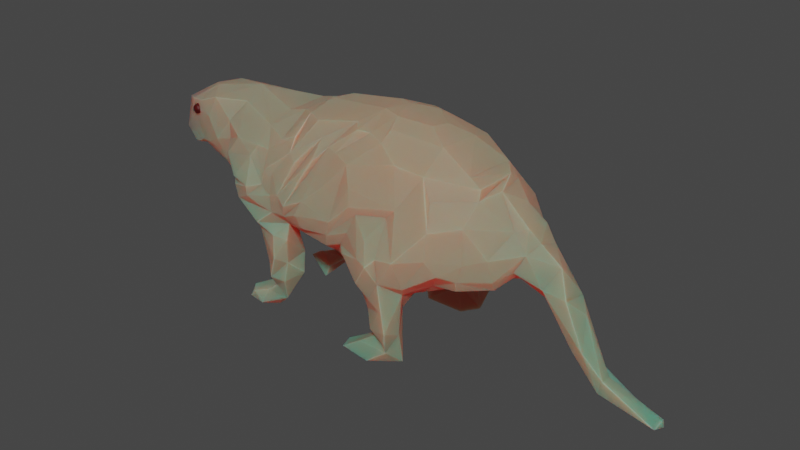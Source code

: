 # Source: MoleratLowPoly.blend  (saved by Blender 4.1.24; exported with 4.5.12 LTS)
import bpy
from mathutils import Matrix  # noqa: F401  (used for matrix-valued properties, if any)

bpy.ops.wm.read_factory_settings(use_empty=True)
scene = bpy.context.scene
scene.name = 'Scene'

# ---- collections
col_collection = bpy.data.collections.new('Collection'); scene.collection.children.link(col_collection)

# ---- materials (node trees are filled in below, after node groups)
mat_material_001 = bpy.data.materials.new('Material.001')
mat_material_001.use_transparent_shadow = False
mat_material_003 = bpy.data.materials.new('Material.003')
mat_material_003.use_transparent_shadow = False
mat_material_002 = bpy.data.materials.new('Material.002')
mat_material_002.use_transparent_shadow = False

# ---- material node trees
mat_material_001.use_nodes = True; mat_material_001.node_tree.nodes.clear()
_N = mat_material_001.node_tree.nodes; _L = mat_material_001.node_tree.links
n0 = _N.new('ShaderNodeValToRGB'); n0.name = 'ColorRamp.001'; n0.location = (198, 248)
n0.color_ramp.interpolation = 'CARDINAL'
while len(n0.color_ramp.elements) > 1: n0.color_ramp.elements.remove(n0.color_ramp.elements[-1])
n0.color_ramp.elements[0].position = 0.0; n0.color_ramp.elements[0].color = (0.2468, 0.05277, 0.05091, 1.0)
_e = n0.color_ramp.elements.new(0.09545); _e.color = (0.4691, 0.2784, 0.1869, 1.0)
_e = n0.color_ramp.elements.new(1.0); _e.color = (0.4179, 0.2802, 0.1808, 1.0)
n1 = _N.new('ShaderNodeTexCoord'); n1.name = 'Texture Coordinate'; n1.location = (-468, 222)
n2 = _N.new('ShaderNodeMapping'); n2.name = 'Mapping'; n2.location = (-206, 257)
n3 = _N.new('ShaderNodeSeparateXYZ'); n3.name = 'Separate XYZ'; n3.location = (-20, 207)
n4 = _N.new('ShaderNodeTexCoord'); n4.name = 'Texture Coordinate.001'; n4.location = (-468, 222)
n5 = _N.new('ShaderNodeSeparateXYZ'); n5.name = 'Separate XYZ.001'; n5.location = (-20, 207)
n6 = _N.new('ShaderNodeMapping'); n6.name = 'Mapping.001'; n6.location = (-206, 257)
n7 = _N.new('ShaderNodeValToRGB'); n7.name = 'ColorRamp'; n7.location = (198, 248)
n7.color_ramp.interpolation = 'CARDINAL'
while len(n7.color_ramp.elements) > 1: n7.color_ramp.elements.remove(n7.color_ramp.elements[-1])
n7.color_ramp.elements[0].position = 0.0; n7.color_ramp.elements[0].color = (0.5553, 0.1113, 0.1071, 1.0)
_e = n7.color_ramp.elements.new(0.09545); _e.color = (0.4691, 0.2784, 0.1869, 1.0)
_e = n7.color_ramp.elements.new(1.0); _e.color = (0.4179, 0.2802, 0.1808, 1.0)
n8 = _N.new('ShaderNodeBsdfPrincipled'); n8.name = 'Principled BSDF'; n8.location = (560, 284)
n8.distribution = 'GGX'
n8.subsurface_method = 'RANDOM_WALK_SKIN'
n8.inputs[2].default_value = 0.7
n8.inputs[3].default_value = 1.45
n8.inputs[8].default_value = 1.0
n8.inputs[9].default_value = (32.1, 0.2, 0.1)
n8.inputs[10].default_value = 0.2091
n8.inputs[11].default_value = 1.983
n8.inputs[12].default_value = 0.1545
n8.inputs[14].default_value = (0.9449, 0.9232, 0.8873, 1.0)
n8.inputs[15].default_value = 0.3409
n8.inputs[16].default_value = 0.1591
n8.inputs[19].default_value = 0.01364
n8.inputs[20].default_value = 0.1118
n8.inputs[27].default_value = (0.0, 0.0, 0.0, 1.0)
n8.inputs[28].default_value = 1.0
n9 = _N.new('ShaderNodeSeparateXYZ'); n9.name = 'Separate XYZ.002'; n9.location = (-23, -158)
n10 = _N.new('ShaderNodeTexCoord'); n10.name = 'Texture Coordinate.002'; n10.location = (-488, -124)
n11 = _N.new('ShaderNodeValToRGB'); n11.name = 'ColorRamp.002'; n11.location = (210, -51)
n11.color_ramp.interpolation = 'CARDINAL'
while len(n11.color_ramp.elements) > 1: n11.color_ramp.elements.remove(n11.color_ramp.elements[-1])
n11.color_ramp.elements[0].position = 0.0; n11.color_ramp.elements[0].color = (0.7017, 0.2998, 0.2649, 1.0)
_e = n11.color_ramp.elements.new(0.1091); _e.color = (0.4691, 0.1673, 0.1215, 1.0)
_e = n11.color_ramp.elements.new(1.0); _e.color = (0.05172, 0.01819, 0.007709, 1.0)
n12 = _N.new('ShaderNodeMapping'); n12.name = 'Mapping.002'; n12.location = (-211, -106)
n12.inputs[3].default_value = (0.0, 0.0, 1.2)
n13 = _N.new('ShaderNodeOutputMaterial'); n13.name = 'Material Output'; n13.location = (942, 273)
n14 = _N.new('ShaderNodeMix'); n14.name = 'Mix'; n14.location = (390, 164)
n14.data_type = 'RGBA'
n14.inputs[0].default_value = 0.2091
_L.new(n8.outputs[0], n13.inputs[0])
_L.new(n1.outputs[0], n2.inputs[0])
_L.new(n2.outputs[0], n3.inputs[0])
_L.new(n3.outputs[0], n7.inputs[0])
_L.new(n4.outputs[0], n6.inputs[0])
_L.new(n6.outputs[0], n5.inputs[0])
_L.new(n10.outputs[0], n12.inputs[0])
_L.new(n12.outputs[0], n9.inputs[0])
_L.new(n9.outputs[2], n11.inputs[0])
_L.new(n7.outputs[0], n14.inputs[6])
_L.new(n11.outputs[0], n14.inputs[7])
_L.new(n14.outputs[2], n8.inputs[0])
n13.is_active_output = True
mat_material_003.use_nodes = True; mat_material_003.node_tree.nodes.clear()
_N = mat_material_003.node_tree.nodes; _L = mat_material_003.node_tree.links
n0 = _N.new('ShaderNodeBsdfPrincipled'); n0.name = 'Principled BSDF'; n0.location = (10, 300)
n0.distribution = 'GGX'
n0.subsurface_method = 'RANDOM_WALK_SKIN'
n0.inputs[0].default_value = (0.06372, 0.0004057, 0.0, 1.0)
n0.inputs[3].default_value = 1.45
n0.inputs[27].default_value = (0.0, 0.0, 0.0, 1.0)
n0.inputs[28].default_value = 1.0
n1 = _N.new('ShaderNodeOutputMaterial'); n1.name = 'Material Output'; n1.location = (300, 300)
_L.new(n0.outputs[0], n1.inputs[0])
n1.is_active_output = True
mat_material_002.use_nodes = True; mat_material_002.node_tree.nodes.clear()
_N = mat_material_002.node_tree.nodes; _L = mat_material_002.node_tree.links
n0 = _N.new('ShaderNodeBsdfPrincipled'); n0.name = 'Principled BSDF'; n0.location = (128, 327)
n0.distribution = 'GGX'
n0.subsurface_method = 'RANDOM_WALK_SKIN'
n0.inputs[2].default_value = 1.0
n0.inputs[3].default_value = 1.45
n0.inputs[27].default_value = (0.0, 0.0, 0.0, 1.0)
n0.inputs[28].default_value = 1.0
n1 = _N.new('ShaderNodeOutputMaterial'); n1.name = 'Material Output'; n1.location = (418, 327)
n2 = _N.new('ShaderNodeSeparateXYZ'); n2.name = 'Separate XYZ'; n2.location = (-467, 223)
n3 = _N.new('ShaderNodeTexCoord'); n3.name = 'Texture Coordinate.001'; n3.location = (-915, 237)
n4 = _N.new('ShaderNodeSeparateXYZ'); n4.name = 'Separate XYZ.001'; n4.location = (-467, 223)
n5 = _N.new('ShaderNodeMapping'); n5.name = 'Mapping.001'; n5.location = (-654, 272)
n6 = _N.new('ShaderNodeValToRGB'); n6.name = 'ColorRamp'; n6.location = (-249, 263)
n6.color_ramp.interpolation = 'CARDINAL'
while len(n6.color_ramp.elements) > 1: n6.color_ramp.elements.remove(n6.color_ramp.elements[-1])
n6.color_ramp.elements[0].position = 0.0; n6.color_ramp.elements[0].color = (0.5553, 0.1113, 0.1071, 1.0)
_e = n6.color_ramp.elements.new(0.09545); _e.color = (0.4691, 0.2784, 0.1869, 1.0)
_e = n6.color_ramp.elements.new(1.0); _e.color = (0.4179, 0.2802, 0.1808, 1.0)
n7 = _N.new('ShaderNodeTexCoord'); n7.name = 'Texture Coordinate'; n7.location = (-915, 237)
n8 = _N.new('ShaderNodeMapping'); n8.name = 'Mapping'; n8.location = (-654, 272)
n9 = _N.new('ShaderNodeValToRGB'); n9.name = 'ColorRamp.001'; n9.location = (-249, 263)
n9.color_ramp.interpolation = 'CARDINAL'
while len(n9.color_ramp.elements) > 1: n9.color_ramp.elements.remove(n9.color_ramp.elements[-1])
n9.color_ramp.elements[0].position = 0.0; n9.color_ramp.elements[0].color = (0.1183, 0.08889, 0.00634, 1.0)
_e = n9.color_ramp.elements.new(0.2182); _e.color = (0.3131, 0.2492, 0.03769, 1.0)
_e = n9.color_ramp.elements.new(1.0); _e.color = (0.5787, 0.4639, 0.4348, 1.0)
_L.new(n0.outputs[0], n1.inputs[0])
_L.new(n7.outputs[0], n8.inputs[0])
_L.new(n8.outputs[0], n2.inputs[0])
_L.new(n2.outputs[0], n6.inputs[0])
_L.new(n3.outputs[0], n5.inputs[0])
_L.new(n5.outputs[0], n4.inputs[0])
_L.new(n9.outputs[0], n0.inputs[0])
n1.is_active_output = True

# ---- world
world_world = bpy.data.worlds.new('World'); scene.world = world_world
world_world.use_nodes = True; world_world.node_tree.nodes.clear()
_N = world_world.node_tree.nodes; _L = world_world.node_tree.links
n0 = _N.new('ShaderNodeOutputWorld'); n0.name = 'World Output'; n0.location = (300, 300)
n1 = _N.new('ShaderNodeBackground'); n1.name = 'Background'; n1.location = (10, 300)
n1.inputs[0].default_value = (0.05088, 0.05088, 0.05088, 1.0)
_L.new(n1.outputs[0], n0.inputs[0])
n0.is_active_output = True
world_world.color = (0.05088, 0.05088, 0.05088)
world_world.use_sun_shadow = False
world_world.sun_shadow_jitter_overblur = 0.0

# ---- meshes
me_roundcube_002 = bpy.data.meshes.new('Roundcube.002')
me_roundcube_002.from_pydata([(-2.328, -0.6293, -1.625), (-2.16, -0.8148, -1.607), (-2.308, -0.7545, -1.77), (-2.051, -0.5456, -1.486), (-2.111, -0.4364, -1.74), (-1.857, -0.5776, -1.825), (-1.858, -0.8054, -1.477), (-2.007, -0.8161, -1.757), (-1.836, -0.602, -1.404), (-1.741, -0.5176, -1.632), (-1.555, -0.5021, -1.385), (-1.672, -0.8045, -1.324), (-1.555, -0.705, -1.557), (-1.254, -0.6236, -1.04), (-2.028, -0.1587, -0.06196), (-2.149, -1.007, 0.04959), (-1.853, -0.8819, -0.3775), (-1.835, -0.3195, -0.2366), (-2.134, -0.5199, -0.1179), (-1.877, -0.5137, -0.6021), (-1.748, -0.4823, -0.7734), (-1.624, -0.9536, -1.106), (-1.751, -0.8493, -0.9291), (-1.349, -0.4989, -0.7692), (-1.695, 0.2226, -0.1824), (-1.688, -1.1, -0.1669), (-1.437, -1.046, -0.7027), (-1.436, -1.035, -0.3273), (-1.568, -0.3974, -0.4833), (-1.325, -0.8859, -0.7984), (-1.409, -0.8868, -1.144), (-1.269, -0.934, -0.3883), (-1.298, -0.8482, -0.1628), (-1.523, -0.3617, -0.2442), (-0.2078, -0.814, -1.645), (-0.1483, -1.023, -1.657), (0.1659, -0.7817, -1.432), (-1.088, -1.015, 0.001667), (-1.124, -0.9249, -0.122), (-0.8382, -0.2455, -0.3871), (-0.9118, -0.8405, -0.2265), (-0.7904, -1.103, 0.02051), (-0.401, -1.027, -0.1384), (-0.3267, -1.107, 0.07325), (-0.3032, -0.06823, -0.5001), (-0.397, -0.3719, -0.448), (-0.4115, -0.7756, -0.3227), (-0.5068, -0.591, -0.3798), (-0.1057, -1.062, 0.002275), (-4.145, -0.07089, 0.6971), (-4.165, -0.06872, 0.8632), (-4.062, 0.1408, 0.9125), (-3.931, -0.3661, 0.5111), (-3.766, -0.3492, 0.9996), (-3.842, 0.0072, 0.4066), (-3.668, -0.4429, 0.3523), (-3.654, -0.4125, 0.9012), (-3.735, -0.199, 0.3417), (-3.683, 0.1026, 0.2258), (-3.534, -0.4091, 1.034), (-3.402, -0.3636, 0.3596), (-3.391, -0.1456, 1.251), (-3.212, -0.5458, 0.8918), (-3.441, -0.4772, 0.4452), (-3.168, -0.1256, 0.256), (-3.221, -0.5567, 0.4861), (-2.773, -0.1353, 0.1127), (-2.95, -0.6379, 0.6371), (-3.128, -0.4576, 1.191), (-3.102, -0.4614, 0.2657), (-2.671, -0.6205, 0.7031), (-2.878, -0.5225, 0.2372), (-2.884, 0.113, 0.1368), (-2.585, -0.1569, 0.1142), (-2.75, -0.3225, 0.1463), (-2.675, 0.2049, 0.1051), (-2.696, -0.5935, 0.9707), (-2.398, -0.8125, 0.3051), (-2.555, -0.03036, 0.06269), (-2.624, 0.01254, 1.386), (-2.443, -0.4993, 0.03671), (-2.517, -0.3815, 1.255), (-2.147, -1.072, 0.4139), (-2.496, -0.8483, 0.5972), (-2.247, -0.6892, 0.05401), (-2.289, -0.808, 0.8887), (-2.24, -0.9755, 0.2353), (-1.821, -1.147, 0.3637), (-1.902, -0.9445, 0.7557), (-1.768, -0.6483, 1.152), (-1.825, -1.129, 0.2235), (-1.613, -1.037, 0.4259), (-1.822, -0.868, 0.9137), (-1.605, -0.8734, 0.902), (-1.646, -1.096, 0.1257), (-1.544, -1.017, 0.6668), (-1.379, -0.8148, 1.101), (-1.435, -1.057, 0.3092), (-1.436, -1.042, 0.04513), (-1.403, -1.017, 0.6531), (-1.252, -1.099, 0.3836), (-1.118, -0.935, 1.008), (-1.125, -0.8056, 1.204), (-1.16, -0.4576, 1.439), (-1.71, 0.3715, 1.31), (-1.669, -0.3417, 1.319), (-1.39, 0.3747, 1.385), (-1.385, -0.3219, 1.391), (-1.301, 0.04432, 1.471), (-1.172, -1.065, 0.07003), (-1.101, -1.136, 0.2724), (-1.004, -0.9777, 0.9042), (-0.8657, -1.158, 0.2203), (-0.7399, -1.139, 0.4595), (-0.6901, -0.983, 1.002), (-0.6522, -0.7771, 1.307), (-0.8677, -0.6189, 1.453), (-0.4781, -0.8526, 1.237), (-0.3716, -1.059, 0.7769), (-0.3136, -0.8873, 1.211), (-0.2223, -1.156, 0.3273), (0.08122, -1.088, 0.8793), (-0.05085, -0.9686, 1.149), (0.08426, -1.135, 0.2661), (0.1288, -1.135, 0.6543), (-1.112, -0.06231, 1.559), (-0.2221, -0.5295, 1.572), (-0.02612, -0.191, 1.703), (-0.1101, -0.6751, 1.525), (0.07887, -0.6339, 1.519), (-2.23, 0.5346, -1.567), (-2.333, 0.7345, -1.762), (-2.268, 0.7843, -1.614), (-1.809, 0.4812, -1.625), (-1.932, 0.5154, -1.852), (-1.941, 0.8315, -1.581), (-1.839, 0.6412, -1.388), (-2.029, 0.5945, -1.46), (-1.931, 0.7991, -1.783), (-1.493, 0.5206, -1.379), (-1.719, 0.4801, -1.203), (-1.456, 0.7737, -1.375), (-1.593, 0.8746, -1.224), (-2.143, 1.029, 0.06971), (-2.181, 0.5235, -0.05665), (-2.035, 0.7373, -0.2337), (-1.827, 1.082, -0.08599), (-2.056, 0.2275, -0.06533), (-1.643, 0.3901, -0.5851), (-1.871, 0.4734, -0.6131), (-1.763, 0.8077, -0.7572), (-1.639, 1.004, -0.4643), (-1.763, 0.5466, -0.8777), (-1.686, 0.924, -1.024), (-1.56, 1.048, -0.04394), (-1.335, 0.9035, -0.7971), (-1.356, 1.059, -0.4749), (-1.416, 0.9388, -0.07085), (-1.52, 0.4159, -0.3185), (-1.335, 0.6993, -0.2514), (-1.498, 0.973, -1.046), (-1.083, 0.2333, -0.3416), (-1.233, 0.6474, -0.9098), (-1.212, 0.9857, -0.02228), (-0.2105, 0.9599, -1.65), (0.01072, 0.7111, -1.615), (-1.294, 0.8106, -0.1642), (-1.041, 1.044, 0.0393), (-0.9244, 0.6165, -0.3102), (-0.5859, 0.9137, -0.2398), (-0.7255, 1.087, -0.009273), (-0.4825, 0.4037, -0.4204), (-0.3314, 0.6779, -0.3685), (-0.1136, 0.963, -0.1583), (0.07697, 1.225, -0.1384), (-0.03041, 1.103, 0.04957), (-4.049, 0.2498, 0.578), (-3.657, 0.2434, 0.3755), (-3.852, 0.3964, 0.8272), (-3.606, 0.01723, 1.187), (-3.459, 0.5006, 0.7334), (-3.656, 0.4394, 0.3453), (-3.626, 0.3591, 1.061), (-3.609, 0.3865, 0.9271), (-3.345, 0.2647, 0.3213), (-3.376, 0.4786, 0.3941), (-3.171, 0.5208, 1.097), (-3.067, 0.5163, 0.2897), (-3.204, 0.5642, 0.4924), (-2.86, 0.4884, 0.1976), (-2.896, 0.6391, 0.6661), (-2.707, 0.6065, 0.3357), (-2.637, 0.6404, 0.763), (-2.567, 0.1706, 0.1006), (-2.416, 0.5722, 0.06597), (-2.742, 0.4306, 1.208), (-2.434, 0.8654, 0.6939), (-3.302, 0.2319, 1.258), (-2.331, 0.345, 0.04551), (-2.185, 1.055, 0.411), (-2.131, 0.7918, 0.9749), (-2.238, 0.9781, 0.2275), (-1.746, 1.149, 0.3284), (-1.882, 0.9019, 0.8546), (-1.695, 1.147, 0.2384), (-1.455, 1.063, 0.1525), (-1.61, 0.9985, 0.5311), (-1.718, 0.9264, 0.8223), (-1.448, 0.8878, 0.9217), (-1.09, 0.8899, 1.03), (-1.438, 1.06, 0.5179), (-1.165, 0.9164, 1.065), (-1.301, 1.093, 0.3144), (-1.579, 0.6793, 1.155), (-1.261, 0.7815, 1.164), (-1.133, 1.119, 0.3091), (-1.003, 0.9825, 0.9516), (-1.258, 1.029, 0.6477), (-0.7346, 0.6843, 1.398), (-0.6952, 1.104, 0.6217), (-0.8417, 0.9222, 1.018), (-0.5052, 0.9887, 0.9335), (-0.906, 1.127, 0.308), (-0.4541, 0.81, 1.296), (-0.5145, 1.154, 0.4313), (-0.168, 1.1, 0.1863), (-0.06469, 1.017, 1.056), (-0.1955, 1.142, 0.2741), (-0.157, 1.136, 0.4853), (-1.126, 0.5516, 1.411), (-0.9684, 0.2134, 1.575), (-0.3412, 0.6126, 1.51), (-0.1058, 0.254, 1.689), (-0.1877, 0.8746, 1.29), (0.02731, -1.184, -0.04076), (0.442, -1.348, 0.07955), (0.4034, -1.341, -0.2972), (0.6259, -1.412, 0.04581), (0.7282, -1.323, 0.1562), (0.7378, -1.294, -0.2157), (0.9902, -1.311, 0.1903), (0.4434, -0.7138, -1.658), (0.397, -1.139, -1.615), (0.1659, -1.012, -1.447), (0.5905, -0.7808, -1.267), (0.4536, -0.9013, -1.252), (0.4568, -0.9862, -1.112), (0.735, -1.129, -1.355), (0.8464, -0.897, -1.563), (-0.01656, -1.094, -0.1701), (0.07755, -0.7077, -0.3552), (0.199, -0.8385, -0.6297), (0.1794, -1.05, -0.4291), (0.3795, -1.072, -0.7991), (0.3656, 0.0, -0.621), (0.5249, -1.225, -0.5535), (0.46, -0.7486, -0.8365), (0.5084, -1.183, -1.029), (0.3993, -0.5986, -0.5614), (0.8604, 0.05507, -0.6774), (0.7443, -1.271, -0.6421), (0.8553, -0.6649, -0.5779), (0.845, -1.284, -0.9483), (0.7749, -1.204, -1.195), (0.7335, -0.7672, -0.803), (0.8805, -1.021, -1.054), (0.9429, -1.03, -0.4092), (1.023, -0.1477, -0.6267), (1.047, -1.163, -0.242), (1.24, -0.7538, -0.2852), (1.133, 0.0, -0.5921), (1.144, 0.0, -0.588), (1.6, 0.02343, -0.398), (1.483, -1.013, 0.04139), (1.375, -0.583, -0.352), (1.352, -1.112, 0.259), (1.636, -0.786, -0.2092), (1.666, -0.8516, -0.0407), (1.587, -0.193, -0.2994), (2.014, -0.4746, -0.1888), (2.101, -0.008925, -0.1831), (2.054, -0.5894, -0.0161), (2.19, -0.2183, -0.01466), (3.296, 0.09455, -1.31), (4.28, 0.0876, -1.573), (2.585, -0.2525, -0.07671), (2.654, 0.1453, -0.3025), (2.622, -0.06411, -0.3229), (2.901, -0.1878, -0.1526), (3.01, -0.1421, -0.8583), (3.18, -0.1775, -0.8053), (3.081, 0.04146, -0.3804), (3.457, -0.08227, -1.171), (3.393, -0.07667, -1.376), (4.244, -0.1195, -1.513), (4.261, 0.08974, -1.467), (0.2135, -1.102, 0.5581), (0.4851, -1.247, 0.3387), (0.8154, -1.027, 0.7694), (0.3297, -0.7153, 1.469), (0.6541, -0.8464, 1.293), (0.6833, -1.031, 0.6353), (1.069, -0.7672, 1.225), (1.223, -0.8339, 0.9547), (1.362, -1.054, 0.6385), (0.2406, -0.2798, 1.685), (0.08836, 0.1791, 1.695), (0.3422, -0.5169, 1.593), (0.7758, 0.1164, 1.604), (0.7177, -0.1404, 1.625), (1.053, -0.3459, 1.485), (1.513, -0.3836, 1.215), (1.739, -0.8207, 0.2096), (1.688, -0.3927, 1.102), (1.717, 0.2164, 1.123), (1.702, -0.7774, 0.7021), (1.708, -0.4569, 0.9642), (1.838, -0.1352, 1.03), (2.004, -0.65, 0.3024), (2.062, 0.1343, 0.8615), (2.147, -0.2804, 0.6206), (2.216, -0.3678, 0.08972), (2.349, -0.2979, 0.3524), (2.284, -0.1734, 0.6664), (2.436, -0.1045, 0.4759), (0.2879, 1.123, -1.522), (0.589, 0.763, -1.652), (0.1413, 0.8809, -1.386), (0.6415, 1.08, -1.3), (0.453, 0.9572, -1.222), (0.532, 0.8108, -1.271), (0.3731, 1.142, -1.617), (0.8733, 1.056, -1.343), (0.8469, 0.8905, -1.557), (0.7899, 0.8093, -0.6982), (0.1842, 0.652, -0.4233), (0.3428, 0.8452, -0.8015), (0.3473, 1.067, -0.6357), (0.4172, 1.196, -0.5016), (0.615, 0.5855, -0.6011), (0.481, 1.15, -0.9523), (0.6116, 0.7007, -0.8318), (0.8251, 1.212, -1.17), (0.6345, 1.259, -1.086), (0.9239, 0.9156, -0.545), (0.9143, 1.064, -0.385), (1.17, 0.651, -0.4228), (1.026, 1.285, 0.1417), (1.27, 0.7978, -0.233), (1.031, 1.174, -0.247), (0.4971, 1.394, 0.0124), (0.6506, 1.368, -0.1322), (0.8279, 1.284, -0.6067), (0.8164, 1.228, -0.3111), (1.561, 0.2331, -0.3124), (1.476, 0.9008, -0.1), (1.687, 0.5173, -0.2713), (1.685, 0.7765, -0.2273), (2.038, 0.44, -0.1699), (2.097, 0.1705, -0.03684), (2.206, 0.3694, 0.09676), (1.939, 0.6981, -0.06721), (2.482, 0.281, 0.01672), (2.731, -0.05188, 0.2077), (3.239, 0.1728, -1.049), (2.919, 0.1952, -0.2115), (3.455, 0.08407, -1.176), (0.04017, 1.121, 0.6496), (0.3904, 1.084, 0.8664), (0.2851, 1.098, 0.5376), (0.7766, 1.054, 0.6248), (0.958, 0.8465, 1.175), (1.13, 0.915, 0.9047), (1.31, 1.146, 0.4047), (0.07387, 0.6532, 1.528), (0.3958, 0.4103, 1.636), (0.2314, 0.5327, 1.589), (0.3793, 0.7884, 1.407), (1.037, 0.6402, 1.362), (1.113, 0.2575, 1.477), (0.6026, 1.299, 0.2411), (0.8871, 1.29, 0.2207), (1.289, 0.7882, 0.9724), (1.381, 0.994, 0.7039), (1.532, 0.4294, 1.188), (1.505, 1.009, 0.121), (1.771, 0.7954, 0.1571), (1.948, 0.6782, 0.2832), (1.74, 0.3645, 1.009), (1.769, 0.7433, 0.6619), (2.316, 0.1998, 0.6234), (2.26, 0.376, 0.3194), (2.444, 0.2355, 0.3528)], [], [(3, 0, 1), (3, 4, 0), (5, 7, 2), (1, 6, 3), (3, 6, 8), (9, 5, 4), (3, 9, 4), (6, 7, 12), (6, 12, 11), (9, 12, 5), (10, 13, 12), (84, 16, 15), (18, 16, 84), (15, 25, 98), (19, 18, 17), (22, 16, 19), (8, 22, 20), (28, 20, 17), (17, 33, 28), (26, 22, 21), (21, 11, 30), (27, 16, 26), (25, 32, 98), (32, 25, 27), (31, 26, 29), (34, 241, 35), (34, 35, 36), (109, 32, 38), (38, 37, 109), (40, 38, 32), (161, 39, 33), (33, 40, 32), (47, 40, 33), (47, 46, 40), (161, 45, 39), (38, 40, 42), (38, 43, 41), (46, 249, 234), (46, 47, 250), (250, 252, 249), (50, 52, 53), (49, 54, 57), (57, 55, 52), (57, 60, 55), (64, 57, 58), (56, 62, 59), (61, 59, 68), (60, 66, 63), (62, 67, 68), (65, 71, 67), (67, 71, 70), (69, 74, 71), (66, 72, 75), (80, 77, 71), (80, 74, 73), (81, 76, 85), (70, 83, 85), (83, 82, 88), (84, 86, 80), (73, 84, 80), (73, 18, 84), (14, 18, 78), (85, 83, 88), (92, 85, 88), (82, 87, 88), (85, 92, 89), (94, 90, 15), (86, 90, 87), (92, 93, 89), (91, 87, 90), (91, 88, 87), (92, 91, 93), (91, 90, 97), (91, 95, 93), (89, 93, 96), (95, 97, 99), (102, 93, 101), (96, 93, 102), (107, 105, 89), (105, 107, 106), (107, 96, 103), (107, 103, 108), (111, 101, 99), (37, 112, 109), (100, 114, 115), (110, 109, 113), (37, 41, 112), (112, 120, 113), (123, 43, 42), (118, 120, 122), (103, 102, 101), (230, 125, 127), (126, 101, 115), (115, 114, 126), (126, 114, 117), (117, 119, 128), (126, 117, 128), (128, 129, 127), (130, 132, 131), (137, 130, 133), (138, 134, 131), (136, 142, 135), (141, 138, 135), (136, 139, 140), (141, 134, 138), (134, 141, 133), (144, 147, 198), (14, 78, 147), (143, 145, 144), (24, 147, 144), (149, 145, 150), (158, 149, 148), (142, 150, 153), (150, 151, 153), (154, 151, 146), (152, 140, 158), (153, 155, 160), (156, 151, 154), (159, 161, 158), (162, 139, 141), (155, 162, 160), (161, 33, 24), (156, 166, 159), (156, 159, 155), (326, 165, 164), (169, 166, 163), (170, 169, 163), (167, 170, 163), (172, 168, 166), (168, 171, 161), (172, 171, 168), (335, 171, 172), (335, 172, 173), (176, 49, 50), (176, 50, 51), (176, 54, 49), (58, 54, 177), (177, 54, 176), (178, 51, 182), (51, 179, 182), (183, 178, 182), (64, 58, 184), (177, 184, 58), (184, 177, 181), (188, 185, 180), (182, 186, 180), (72, 64, 184), (188, 187, 185), (185, 75, 72), (190, 187, 188), (197, 195, 186), (189, 187, 191), (186, 195, 192), (190, 191, 187), (194, 75, 189), (78, 75, 193), (194, 193, 75), (191, 194, 189), (197, 179, 61), (197, 79, 195), (198, 78, 193), (195, 196, 192), (147, 78, 198), (194, 144, 198), (201, 194, 199), (196, 203, 199), (201, 143, 144), (195, 79, 213), (200, 203, 196), (204, 143, 201), (204, 201, 202), (213, 208, 203), (203, 207, 206), (206, 202, 203), (143, 154, 146), (206, 207, 208), (202, 206, 204), (213, 214, 208), (205, 204, 206), (206, 210, 205), (214, 213, 106), (208, 217, 210), (212, 205, 210), (211, 209, 208), (163, 157, 205), (212, 163, 205), (104, 106, 213), (229, 211, 214), (216, 217, 209), (220, 217, 216), (218, 220, 216), (215, 219, 222), (222, 219, 224), (231, 220, 218), (220, 223, 221), (227, 222, 224), (221, 223, 233), (225, 175, 170), (221, 233, 219), (226, 219, 233), (228, 224, 219), (367, 227, 228), (227, 367, 225), (367, 228, 226), (108, 125, 229), (106, 108, 214), (209, 229, 218), (229, 231, 218), (249, 236, 234), (236, 249, 255), (255, 239, 237), (255, 237, 236), (239, 255, 260), (260, 257, 262), (239, 268, 240), (36, 241, 34), (36, 243, 245), (245, 244, 36), (243, 242, 247), (244, 241, 36), (244, 248, 241), (45, 250, 47), (250, 45, 258), (251, 250, 258), (251, 253, 252), (255, 249, 252), (257, 251, 256), (245, 246, 256), (253, 260, 255), (244, 245, 256), (263, 257, 246), (246, 247, 263), (261, 264, 258), (267, 261, 259), (239, 260, 262), (262, 266, 239), (247, 265, 263), (262, 263, 265), (264, 266, 265), (265, 248, 264), (264, 261, 266), (267, 274, 261), (261, 269, 266), (240, 268, 275), (271, 267, 270), (268, 273, 275), (272, 278, 274), (279, 276, 274), (279, 274, 278), (277, 276, 279), (287, 282, 280), (282, 287, 285), (283, 284, 293), (287, 289, 285), (288, 285, 290), (289, 293, 290), (290, 293, 292), (284, 294, 293), (48, 234, 235), (123, 235, 296), (296, 235, 297), (123, 48, 235), (124, 296, 301), (300, 298, 302), (301, 240, 298), (240, 304, 298), (302, 298, 304), (303, 302, 304), (127, 129, 305), (305, 299, 307), (308, 305, 309), (310, 300, 302), (309, 310, 379), (316, 313, 303), (303, 304, 315), (316, 303, 315), (312, 304, 275), (315, 304, 312), (312, 281, 318), (322, 318, 281), (321, 281, 279), (281, 321, 322), (323, 320, 322), (285, 322, 321), (379, 311, 384), (164, 327, 325), (327, 328, 325), (165, 326, 330), (328, 327, 329), (330, 326, 333), (332, 331, 325), (333, 326, 331), (332, 333, 331), (336, 335, 173), (337, 336, 174), (339, 44, 171), (340, 336, 337), (339, 254, 44), (342, 329, 340), (330, 333, 341), (342, 328, 329), (342, 332, 328), (334, 346, 339), (333, 332, 334), (334, 332, 344), (346, 259, 339), (345, 346, 344), (259, 271, 270), (272, 271, 259), (346, 354, 272), (355, 345, 349), (175, 350, 174), (350, 338, 174), (351, 338, 350), (351, 353, 352), (349, 353, 351), (356, 346, 348), (385, 361, 355), (358, 359, 356), (359, 272, 354), (360, 359, 358), (365, 364, 286), (363, 288, 365), (283, 286, 364), (365, 366, 364), (291, 366, 365), (377, 226, 233), (226, 368, 367), (368, 225, 367), (368, 369, 225), (369, 350, 175), (225, 369, 175), (369, 380, 350), (371, 368, 377), (371, 372, 368), (381, 380, 370), (381, 372, 373), (373, 347, 381), (378, 383, 372), (374, 232, 306), (375, 306, 305), (376, 377, 374), (377, 375, 378), (378, 375, 379), (381, 351, 380), (383, 373, 372), (383, 385, 373), (382, 384, 389), (383, 382, 389), (386, 361, 385), (383, 389, 386), (317, 388, 314), (389, 391, 387), (386, 387, 360), (390, 324, 392), (360, 392, 362), (378, 379, 384), (365, 362, 392), (1, 0, 2), (0, 4, 2), (7, 1, 2), (4, 5, 2), (6, 1, 7), (12, 7, 5), (8, 6, 11), (3, 8, 9), (10, 9, 8), (30, 11, 12), (9, 10, 12), (13, 30, 12), (18, 19, 16), (18, 14, 17), (25, 15, 16), (19, 17, 20), (8, 11, 22), (20, 22, 19), (147, 24, 14), (25, 16, 27), (22, 11, 21), (8, 20, 23), (14, 24, 17), (23, 10, 8), (24, 33, 17), (16, 22, 26), (29, 26, 21), (10, 23, 13), (28, 33, 32), (28, 23, 20), (109, 98, 32), (21, 30, 29), (23, 28, 32), (31, 27, 26), (32, 27, 31), (13, 29, 30), (23, 29, 13), (23, 31, 29), (32, 31, 23), (39, 47, 33), (38, 41, 37), (43, 38, 42), (46, 42, 40), (45, 47, 39), (42, 46, 48), (48, 46, 234), (46, 250, 249), (52, 50, 49), (57, 52, 49), (179, 50, 53), (179, 51, 50), (56, 53, 52), (52, 55, 63), (63, 56, 52), (53, 56, 59), (179, 53, 61), (60, 63, 55), (64, 60, 57), (61, 53, 59), (56, 63, 62), (65, 63, 69), (62, 63, 65), (68, 59, 62), (66, 69, 63), (64, 66, 60), (71, 65, 69), (62, 65, 67), (76, 68, 67), (72, 66, 64), (66, 74, 69), (70, 76, 67), (66, 73, 74), (81, 68, 76), (70, 71, 83), (75, 78, 73), (85, 76, 70), (83, 71, 77), (71, 74, 80), (79, 61, 68), (79, 68, 81), (83, 77, 82), (78, 18, 73), (80, 86, 77), (90, 86, 15), (87, 77, 86), (84, 15, 86), (89, 81, 85), (87, 82, 77), (79, 81, 89), (98, 94, 15), (92, 88, 91), (97, 90, 94), (97, 95, 91), (98, 97, 94), (96, 107, 89), (99, 97, 100), (93, 95, 101), (100, 98, 109), (97, 98, 100), (101, 95, 99), (105, 79, 89), (105, 104, 79), (102, 103, 96), (110, 100, 109), (111, 99, 100), (100, 110, 114), (115, 111, 100), (113, 109, 112), (115, 101, 111), (117, 110, 113), (117, 114, 110), (117, 113, 119), (119, 113, 118), (43, 112, 41), (43, 120, 112), (118, 113, 120), (119, 118, 122), (48, 123, 42), (43, 123, 296), (124, 43, 296), (124, 120, 43), (124, 121, 120), (122, 120, 121), (125, 108, 103), (103, 101, 116), (116, 125, 103), (116, 101, 126), (125, 116, 127), (126, 127, 116), (129, 128, 119), (128, 127, 126), (119, 122, 299), (299, 129, 119), (131, 134, 130), (132, 138, 131), (130, 134, 133), (132, 130, 137), (135, 138, 132), (132, 137, 135), (135, 137, 136), (136, 137, 139), (139, 137, 133), (142, 141, 135), (141, 139, 133), (145, 149, 144), (144, 149, 24), (143, 151, 145), (136, 140, 152), (150, 152, 149), (142, 136, 150), (150, 136, 152), (151, 150, 145), (146, 151, 143), (158, 24, 149), (148, 149, 152), (160, 142, 153), (158, 161, 24), (158, 148, 152), (153, 156, 155), (156, 153, 151), (154, 157, 156), (158, 139, 162), (158, 140, 139), (142, 160, 141), (160, 162, 141), (157, 166, 156), (162, 159, 158), (155, 159, 162), (157, 163, 166), (159, 166, 168), (159, 168, 161), (166, 169, 172), (171, 45, 161), (171, 44, 45), (170, 175, 169), (175, 173, 169), (173, 172, 169), (173, 175, 174), (178, 176, 51), (54, 58, 57), (176, 181, 177), (178, 181, 176), (178, 183, 180), (185, 181, 178), (180, 185, 178), (179, 197, 182), (181, 185, 184), (183, 182, 180), (184, 185, 72), (182, 197, 186), (180, 186, 188), (185, 187, 75), (188, 186, 190), (187, 189, 75), (190, 186, 192), (190, 192, 191), (66, 75, 73), (191, 192, 196), (197, 61, 79), (199, 194, 191), (196, 199, 191), (194, 198, 193), (196, 195, 200), (194, 201, 144), (213, 200, 195), (201, 199, 202), (203, 200, 213), (199, 203, 202), (213, 79, 104), (203, 208, 207), (205, 154, 143), (204, 205, 143), (154, 205, 157), (206, 208, 210), (208, 209, 217), (217, 212, 210), (106, 104, 105), (108, 106, 107), (214, 211, 208), (212, 215, 163), (217, 215, 212), (215, 167, 163), (220, 215, 217), (222, 167, 215), (218, 216, 209), (215, 220, 219), (220, 221, 219), (222, 170, 167), (220, 231, 223), (222, 227, 170), (227, 225, 170), (228, 227, 224), (226, 228, 219), (229, 214, 108), (230, 229, 125), (229, 209, 211), (231, 229, 230), (232, 230, 127), (231, 230, 232), (223, 231, 374), (223, 374, 233), (306, 232, 127), (374, 231, 232), (235, 234, 236), (236, 237, 235), (240, 238, 239), (36, 35, 243), (243, 35, 242), (241, 242, 35), (245, 243, 247), (241, 248, 242), (247, 242, 248), (250, 251, 252), (45, 44, 258), (258, 256, 251), (251, 257, 253), (44, 259, 258), (255, 252, 253), (256, 246, 257), (246, 245, 247), (258, 264, 256), (258, 259, 261), (262, 257, 263), (260, 253, 257), (256, 264, 244), (244, 264, 248), (248, 265, 247), (262, 265, 266), (239, 266, 268), (261, 274, 269), (266, 269, 268), (259, 270, 267), (271, 272, 267), (268, 269, 273), (274, 267, 272), (269, 277, 273), (274, 276, 269), (277, 269, 276), (281, 312, 277), (278, 272, 280), (277, 279, 281), (278, 282, 279), (282, 278, 280), (321, 279, 282), (292, 293, 294), (285, 289, 290), (286, 283, 289), (287, 286, 289), (291, 288, 290), (291, 290, 292), (366, 291, 292), (292, 294, 295), (284, 295, 294), (237, 297, 235), (238, 297, 237), (301, 297, 238), (239, 238, 237), (297, 301, 296), (298, 121, 124), (300, 122, 121), (300, 299, 122), (298, 124, 301), (300, 121, 298), (240, 301, 238), (304, 240, 275), (313, 302, 303), (306, 127, 305), (305, 129, 299), (305, 307, 309), (310, 307, 299), (310, 299, 300), (310, 309, 307), (311, 310, 302), (311, 302, 313), (273, 312, 275), (277, 312, 273), (314, 311, 313), (314, 313, 316), (318, 315, 312), (317, 314, 316), (320, 317, 316), (320, 316, 315), (318, 320, 315), (323, 319, 317), (323, 317, 320), (322, 320, 318), (321, 282, 285), (324, 323, 322), (390, 323, 324), (363, 322, 285), (363, 324, 322), (379, 310, 311), (363, 285, 288), (164, 165, 327), (325, 331, 164), (164, 331, 326), (330, 327, 165), (329, 327, 330), (332, 325, 328), (174, 336, 173), (335, 339, 171), (174, 338, 337), (254, 339, 44), (339, 259, 44), (341, 335, 336), (336, 329, 330), (340, 329, 336), (335, 341, 339), (341, 336, 330), (340, 343, 342), (340, 337, 343), (338, 352, 337), (334, 339, 341), (341, 333, 334), (342, 344, 332), (353, 345, 352), (344, 346, 334), (352, 345, 344), (352, 344, 342), (345, 348, 346), (353, 349, 345), (346, 272, 259), (345, 355, 348), (338, 351, 352), (350, 380, 351), (352, 343, 337), (352, 342, 343), (381, 349, 351), (349, 385, 355), (347, 385, 349), (348, 357, 356), (357, 348, 355), (346, 356, 354), (356, 357, 358), (354, 356, 359), (355, 358, 357), (355, 361, 358), (272, 359, 280), (358, 361, 360), (359, 287, 280), (360, 362, 359), (359, 286, 287), (362, 286, 359), (364, 284, 283), (366, 295, 284), (362, 365, 286), (291, 365, 288), (283, 293, 289), (364, 366, 284), (366, 292, 295), (368, 226, 377), (368, 370, 369), (370, 380, 369), (368, 372, 370), (372, 381, 370), (378, 372, 371), (384, 382, 378), (375, 376, 306), (376, 374, 306), (233, 374, 377), (375, 377, 376), (375, 305, 308), (377, 378, 371), (375, 308, 379), (379, 308, 309), (347, 349, 381), (383, 378, 382), (373, 385, 347), (384, 311, 314), (388, 389, 384), (383, 386, 385), (388, 384, 314), (386, 389, 387), (319, 389, 388), (319, 388, 317), (389, 319, 391), (390, 391, 319), (386, 360, 361), (387, 391, 360), (323, 390, 319), (360, 391, 392), (391, 390, 392), (392, 324, 363), (365, 392, 363)])
me_roundcube_002.materials.append(mat_material_001)
me_roundcube_002.remesh_voxel_size = 0.01
me_roundcube_002.use_mirror_y = True
me_roundcube_002.update()
me_sphere_001 = bpy.data.meshes.new('Sphere.001')
me_sphere_001.from_pydata([(0.02129, 0.1684, -0.1487), (0.1985, 0.103, 0.0436), (0.1017, 0.08173, -0.1785), (0.1456, -0.04865, 0.1611), (0.1897, -0.1129, 0.009029), (0.05769, 0.002187, -0.2086), (0.1728, -0.08882, -0.1173), (0.04842, 0.06136, 0.2041), (-0.03446, -0.1922, -0.09967), (0.03689, -0.1034, 0.1915), (0.02812, -0.2165, 0.04647), (-0.1417, -0.1525, 0.0824), (-0.02574, -0.09394, -0.1957), (-0.1615, -0.08317, -0.1251), (-0.1987, -0.05529, 0.08275), (-0.1984, 0.03013, -0.07928), (-0.09599, -0.000993, 0.1979), (-0.1948, 0.07903, 0.05798), (-0.09193, 0.03796, -0.1936), (-0.02924, 0.1674, 0.1466), (-0.1324, 0.1696, -0.04938), (0.05704, 0.2217, -0.02801), (-0.1378, 1.012, -1.594), (-0.1491, 1.363, -1.639), (0.001507, 1.275, -1.708), (-0.1114, 1.208, -1.549), (-0.0145, 1.077, -1.668), (-0.09751, 1.372, -1.83), (0.02586, 1.221, -1.853), (-0.09236, 1.279, -1.93), (-0.009195, 1.124, -1.916), (-0.222, 1.312, -1.894), (-0.2106, 0.9616, -1.848), (-0.1215, 0.9491, -1.756), (-0.2484, 1.117, -1.938), (-0.3452, 1.248, -1.82), (-0.3612, 1.049, -1.78), (-0.2622, 0.9522, -1.657), (-0.3856, 1.104, -1.634), (-0.3477, 1.259, -1.648), (-0.2382, 1.375, -1.731), (-0.2946, 1.175, -1.542), (-0.2674, 1.045, -1.558)], [], [(0, 21, 2), (19, 1, 21), (1, 3, 4), (3, 7, 9), (10, 8, 6), (9, 7, 16), (5, 12, 18), (11, 14, 13), (13, 14, 15), (16, 14, 11), (13, 18, 12), (14, 16, 17), (15, 17, 20), (17, 19, 20), (20, 0, 18), (16, 7, 19), (20, 21, 0), (20, 19, 21), (0, 5, 18), (26, 25, 22), (23, 27, 40), (33, 26, 22), (28, 29, 27), (29, 31, 27), (33, 32, 30), (30, 34, 29), (22, 37, 33), (34, 35, 31), (37, 32, 33), (35, 40, 31), (42, 38, 37), (22, 42, 37), (41, 39, 38), (23, 40, 39), (25, 41, 42), (40, 27, 31), (19, 7, 1), (2, 21, 1), (7, 3, 1), (1, 6, 2), (2, 6, 5), (6, 1, 4), (27, 23, 24, 28), (5, 6, 12), (4, 10, 6), (6, 8, 12), (8, 10, 11), (9, 16, 11), (10, 9, 11), (12, 8, 13), (8, 11, 13), (13, 15, 18), (15, 14, 17), (15, 20, 18), (17, 16, 19), (0, 2, 5), (25, 24, 23), (26, 24, 25), (36, 32, 37, 38), (26, 28, 24), (26, 30, 28), (26, 33, 30), (28, 30, 29), (10, 4, 3, 9), (29, 34, 31), (30, 32, 34), (32, 36, 34), (34, 36, 35), (36, 38, 35), (38, 39, 35), (39, 40, 35), (42, 41, 38), (41, 23, 39), (22, 25, 42), (25, 23, 41)])
_uv = me_sphere_001.uv_layers.new(name='UVMap')
_uv.uv.foreach_set('vector', [0.7238, 0.2799, 0.6905, 0.4815, 0.5887, 0.2058, 0.7632, 0.7171, 0.5517, 0.5628, 0.6905, 0.4815, 0.5517, 0.5628, 0.4423, 0.7456, 0.3947, 0.5095, 0.4423, 0.7456, 0.6422, 0.8805, 0.2859, 0.8304, 0.2499, 0.5623, 0.2031, 0.3568, 0.4056, 0.3199, 0.2859, 0.8304, 0.09615, 1.0, 0.06565, 0.8665, 0.09615, 0.0, 0.1841, 0.1565, 0.03211, 0.0625, 0.1188, 0.6227, 0.022, 0.6295, 0.05896, 0.3186, 0.05896, 0.3186, 0.022, 0.6295, 0.0, 0.4062, 0.06565, 0.8665, 0.022, 0.6295, 0.1188, 0.6227, 1.0, 0.2515, 0.9123, 0.1512, 1.0, 0.125, 0.9919, 0.6149, 0.9438, 0.858, 0.9154, 0.5829, 0.9549, 0.386, 0.9154, 0.5829, 0.8371, 0.4293, 0.9154, 0.5829, 0.7632, 0.7171, 0.8371, 0.4293, 0.8371, 0.4293, 0.7238, 0.2799, 0.9123, 0.1512, 0.9438, 0.858, 0.6422, 0.8805, 0.7632, 0.7171, 0.8371, 0.4293, 0.6905, 0.4815, 0.7238, 0.2799, 0.8371, 0.4293, 0.7632, 0.7171, 0.6905, 0.4815, 0.7238, 0.2799, 0.5955, 0.04924, 0.9123, 0.1512, 0.551, 0.2555, 0.7031, 0.4142, 0.7894, 0.1273, 0.6986, 0.6568, 0.5186, 0.8212, 0.8006, 0.8351, 0.3006, 0.1649, 0.551, 0.2555, 0.7397, 0.07514, 0.4588, 0.5354, 0.3688, 0.736, 0.5186, 0.8212, 0.3688, 0.736, 0.2356, 0.8651, 0.5186, 0.8212, 0.3006, 0.1649, 0.1986, 0.3432, 0.3633, 0.4678, 0.3633, 0.4678, 0.2031, 0.5858, 0.3688, 0.736, 0.25, 0.0, 0.03661, 0.1704, 0.3006, 0.1649, 0.2031, 0.5858, 0.05756, 0.7447, 0.2356, 0.8651, 0.03661, 0.1704, 0.1986, 0.3432, 0.3006, 0.1649, 0.05756, 0.7447, 0.0, 0.9143, 0.2356, 0.8651, 0.8688, 0.264, 0.9546, 0.4649, 0.9769, 0.1894, 0.7894, 0.1273, 0.8688, 0.264, 0.9769, 0.1894, 0.8398, 0.4556, 0.9008, 0.6546, 0.9546, 0.4649, 0.6986, 0.6568, 0.8006, 0.8351, 0.9008, 0.6546, 0.7031, 0.4142, 0.8398, 0.4556, 0.8688, 0.264, 0.8006, 0.8351, 0.5186, 0.8212, 0.75, 1.0, 0.7632, 0.7171, 0.6422, 0.8805, 0.5517, 0.5628, 0.5887, 0.2058, 0.6905, 0.4815, 0.5517, 0.5628, 0.6422, 0.8805, 0.4423, 0.7456, 0.5517, 0.5628, 0.5517, 0.5628, 0.4056, 0.3199, 0.5887, 0.2058, 0.5887, 0.2058, 0.4056, 0.3199, 0.3853, 0.07436, 0.4056, 0.3199, 0.5517, 0.5628, 0.3947, 0.5095, 0.5186, 0.8212, 0.6986, 0.6568, 0.5761, 0.536, 0.4588, 0.5354, 0.3853, 0.07436, 0.4056, 0.3199, 0.1841, 0.1565, 0.3947, 0.5095, 0.2499, 0.5623, 0.4056, 0.3199, 0.4056, 0.3199, 0.2031, 0.3568, 0.1841, 0.1565, 0.2031, 0.3568, 0.2499, 0.5623, 0.1188, 0.6227, 0.2859, 0.8304, 0.06565, 0.8665, 0.1188, 0.6227, 0.2499, 0.5623, 0.2859, 0.8304, 0.1188, 0.6227, 0.1841, 0.1565, 0.2031, 0.3568, 0.05896, 0.3186, 0.2031, 0.3568, 0.1188, 0.6227, 0.05896, 0.3186, 1.0, 0.2515, 0.9549, 0.386, 0.9123, 0.1512, 0.9549, 0.386, 0.9919, 0.6149, 0.9154, 0.5829, 0.9549, 0.386, 0.8371, 0.4293, 0.9123, 0.1512, 0.9154, 0.5829, 0.9438, 0.858, 0.7632, 0.7171, 0.7238, 0.2799, 0.5887, 0.2058, 0.5955, 0.04924, 0.7031, 0.4142, 0.5761, 0.536, 0.6986, 0.6568, 0.551, 0.2555, 0.5761, 0.536, 0.7031, 0.4142, 0.07609, 0.464, 0.1986, 0.3432, 0.03661, 0.1704, 0.009004, 0.4631, 0.551, 0.2555, 0.4588, 0.5354, 0.5761, 0.536, 0.551, 0.2555, 0.3633, 0.4678, 0.4588, 0.5354, 0.551, 0.2555, 0.3006, 0.1649, 0.3633, 0.4678, 0.4588, 0.5354, 0.3633, 0.4678, 0.3688, 0.736, 0.2499, 0.5623, 0.3947, 0.5095, 0.4423, 0.7456, 0.2859, 0.8304, 0.3688, 0.736, 0.2031, 0.5858, 0.2356, 0.8651, 0.3633, 0.4678, 0.1986, 0.3432, 0.2031, 0.5858, 0.1986, 0.3432, 0.07609, 0.464, 0.2031, 0.5858, 0.2031, 0.5858, 0.07609, 0.464, 0.05756, 0.7447, 0.07609, 0.464, 0.009004, 0.4631, 0.05756, 0.7447, 0.9546, 0.4649, 0.9008, 0.6546, 0.9913, 0.7302, 0.9008, 0.6546, 0.8006, 0.8351, 0.9913, 0.7302, 0.8688, 0.264, 0.8398, 0.4556, 0.9546, 0.4649, 0.8398, 0.4556, 0.6986, 0.6568, 0.9008, 0.6546, 0.7894, 0.1273, 0.7031, 0.4142, 0.8688, 0.264, 0.7031, 0.4142, 0.6986, 0.6568, 0.8398, 0.4556])
me_sphere_001.materials.append(mat_material_003)
me_sphere_001.update()
me_icosphere = bpy.data.meshes.new('Icosphere')
me_icosphere.from_pydata([(-0.05429, -0.3561, -2.457), (0.05668, -0.08373, -3.738), (-0.05806, -0.1748, -2.886), (-0.2734, -0.179, -1.72), (-0.2303, 0.1901, -1.998), (-0.3044, -0.01941, -0.9449), (-0.1772, -0.2333, -0.1093), (-0.1447, -0.3903, -1.392), (0.03555, -0.612, -0.9876), (-0.2075, 0.1855, -0.1101), (0.1008, -0.577, -0.4171), (-0.2614, 0.009288, 0.2479), (-0.1584, -0.3811, 0.2383), (-0.09931, -0.2618, 0.5718), (-0.09676, 0.2583, 0.5688), (-0.04835, 0.1753, -2.945), (-0.05839, 0.3616, -2.387), (-0.2803, 0.1879, -1.413), (0.02351, 0.575, -0.9888), (-0.04004, 0.384, -0.3152), (0.09299, 0.572, 0.2076), (-0.1601, 0.3575, 0.2189), (0.848, -0.2663, -5.177), (0.9001, -0.03791, -5.256), (0.2063, -0.1069, -4.357), (0.4481, -0.5025, -4.264), (0.4112, -0.1194, -4.618), (0.5678, -0.2642, -4.964), (0.5706, -0.4678, -4.576), (0.6009, -0.428, -4.867), (0.5797, -0.5627, -4.176), (0.6544, -0.1436, -4.161), (0.7145, -0.4161, -4.294), (0.8057, -0.3106, -4.917), (0.8378, 0.03972, -4.71), (0.7153, -0.01893, -4.143), (0.4359, -0.5783, -3.55), (0.5546, -0.3111, -3.985), (0.6284, -0.1065, -3.563), (0.6108, 0.1969, -4.089), (0.5916, -0.5779, -3.239), (0.6854, -0.4446, -3.687), (0.649, -0.4635, -3.239), (0.7186, 0.4145, -2.921), (0.2688, -0.5816, -2.34), (0.5918, -0.6039, -2.376), (0.6419, -0.5787, -1.39), (0.7278, -0.4144, -2.9), (0.6672, -0.4569, -2.316), (0.6638, 0.4653, -2.34), (0.1642, -0.6311, -1.248), (0.3559, -0.7685, -0.7675), (0.6011, -0.7644, -0.8173), (0.6008, -0.6993, -1.017), (0.7127, 0.04275, -1.893), (0.6405, 0.5755, -1.44), (0.08372, -0.5804, 0.1912), (0.4979, -0.7087, -0.03013), (0.5646, -0.5376, -0.7485), (0.6099, -0.6906, -0.2036), (0.6702, -0.6034, -0.4077), (0.6029, -0.1203, -0.5327), (0.8639, -0.2062, -0.2842), (0.928, 0.0008693, 0.04378), (0.3523, -0.4616, 0.545), (0.2023, -0.00743, 0.7351), (0.7268, -0.4682, 0.1854), (0.6484, 0.001334, 0.5611), (0.8694, 0.24, -5.225), (0.7333, 0.3717, -4.972), (0.2089, 0.1172, -4.367), (0.2725, 0.3484, -3.817), (0.4262, 0.2223, -4.583), (0.4731, 0.5317, -4.249), (0.5703, 0.3633, -4.926), (0.6155, 0.5525, -3.941), (0.7163, 0.4306, -4.238), (0.0859, 0.2384, -3.562), (0.4222, 0.5781, -3.516), (0.5496, 0.3108, -3.976), (0.5931, 0.5858, -3.266), (0.6551, 0.4133, -3.443), (0.3273, 0.5777, -2.524), (0.2049, 0.595, -1.966), (0.5908, 0.6056, -2.349), (0.2037, 0.6704, -0.7501), (0.3539, 0.7661, -0.8196), (0.596, 0.7211, -0.9491), (0.5576, 0.5123, -0.6631), (0.4635, 0.7217, -0.09731), (0.6241, 0.6478, -0.0388), (0.6253, 0.735, -0.4646), (0.7362, 0.4515, 0.1866), (0.9066, 0.1099, -0.2576), (0.3492, 0.4869, 0.5335), (3.084, -1.017, -5.134), (2.324, -1.145, -4.727), (4.09, -1.198, -5.723), (3.658, -0.9627, -5.409), (4.919, -1.308, -6.038), (5.55, -1.048, -6.044), (5.669, -1.291, -6.213), (5.99, -1.495, -6.346), (6.358, -1.236, -6.368), (6.312, -1.775, -6.236), (6.098, -1.094, -6.351), (2.506, -1.346, -4.773), (3.854, -1.543, -5.509), (3.789, -1.737, -5.239), (4.509, -1.594, -5.801), (4.907, -1.962, -5.526), (5.585, -1.674, -6.064), (6.051, -2.026, -5.853), (5.96, -1.801, -6.18), (1.284, -0.7855, -3.579), (1.216, -1.004, -3.446), (1.822, -1.046, -4.4), (2.054, -0.6632, -4.339), (1.636, -1.272, -4.063), (1.709, -0.8906, -4.166), (1.631, -0.6605, -3.982), (1.401, -0.7597, -3.925), (2.152, -0.5817, -4.239), (2.082, -0.7119, -4.033), (1.539, -0.7519, -3.737), (1.76, -1.096, -3.706), (2.169, -1.022, -4.019), (2.49, -0.8159, -4.619), (2.603, -0.6186, -4.546), (3.158, -0.6231, -4.58), (2.327, -0.8384, -4.253), (2.745, -1.14, -4.269), (2.903, -0.6549, -4.429), (2.63, -0.7173, -4.265), (3.372, -0.7825, -4.482), (3.327, -1.622, -4.276), (3.784, -0.7107, -5.153), (3.818, -0.6485, -4.813), (3.914, -0.8001, -4.748), (4.292, -1.259, -4.722), (3.816, -1.696, -4.5), (4.952, -0.7338, -5.692), (4.992, -0.7908, -5.811), (5.283, -0.6093, -5.624), (5.06, -0.6245, -5.319), (5.162, -0.6861, -5.278), (4.773, -0.7569, -5.097), (6.036, -0.8648, -6.125), (6.017, -0.6975, -5.721), (5.675, -0.6388, -5.463), (5.374, -0.8127, -5.386), (5.563, -1.3, -5.325), (5.369, -1.318, -5.231), (6.283, -0.9129, -5.528), (5.882, -1.132, -5.178), (6.208, -1.355, -5.18), (5.906, -1.473, -5.072), (6.498, -0.9917, -5.992), (6.61, -1.456, -6.083), (6.593, -1.417, -5.605), (1.228, -1.283, -3.465), (1.323, -1.349, -3.461), (1.812, -1.278, -4.353), (2.339, -1.534, -4.418), (2.053, -1.661, -4.112), (1.397, -1.451, -3.767), (1.843, -1.63, -3.903), (2.176, -1.337, -4.006), (1.57, -1.502, -3.667), (2.095, -1.554, -3.847), (2.998, -1.568, -4.915), (2.661, -1.763, -4.323), (2.278, -1.458, -4.113), (2.956, -1.767, -4.246), (2.956, -1.633, -4.216), (2.481, -1.665, -4.029), (3.789, -1.863, -4.885), (3.859, -1.849, -4.573), (5.162, -2.04, -5.427), (5.162, -2.118, -5.244), (5.034, -2.037, -4.995), (5.333, -1.868, -5.14), (4.789, -1.877, -4.85), (5.948, -2.101, -5.378), (5.619, -2.062, -5.108), (5.283, -2.066, -5.011), (6.247, -1.846, -5.3), (6.462, -1.899, -5.774), (-0.07508, -0.966, -2.997), (-0.3037, -1.052, -1.763), (-0.2756, -1.4, -2.145), (-0.1425, -0.8403, -1.519), (-0.3387, -1.276, -0.9585), (0.1222, -0.6622, -1.303), (0.03198, -0.6844, -1.01), (-0.2568, -1.151, -0.3555), (0.09422, -0.7372, -0.5418), (-0.1985, -1.13, -0.1623), (-0.3065, -1.393, 0.1325), (-0.18, -1.001, 0.1918), (-0.1308, -1.157, 0.5028), (0.07985, -0.8088, 0.1962), (-0.09414, -1.302, -3.068), (-0.1116, -1.565, -2.475), (-0.3214, -1.458, -1.645), (-0.2424, -1.575, -0.2859), (-0.1057, -1.724, -0.4701), (0.02216, -1.959, -0.01467), (-0.2292, -1.732, 0.05296), (0.7575, -0.6742, -5.099), (0.8628, -0.7534, -5.245), (0.4437, -0.5368, -4.229), (0.179, -0.9215, -4.42), (0.3822, -0.93, -4.684), (0.5667, -0.5171, -4.392), (0.592, -0.6149, -4.992), (0.7096, -0.6604, -4.345), (0.8018, -0.7462, -4.968), (0.8039, -1.03, -4.787), (0.02814, -0.8227, -3.171), (0.02755, -0.9876, -3.793), (0.4066, -0.5482, -3.514), (0.5822, -0.5458, -3.347), (0.5385, -0.7645, -4.02), (0.5989, -1.058, -3.615), (0.5128, -1.379, -4.085), (0.68, -0.653, -3.741), (0.6407, -0.6659, -3.333), (0.6208, -1.092, -4.212), (0.5846, -1.59, -3.436), (0.2092, -0.623, -2.125), (0.3331, -0.6043, -2.584), (0.5964, -0.5963, -2.433), (0.7112, -0.7422, -2.886), (0.6474, -0.7723, -2.341), (0.6576, -1.588, -3.075), (0.3785, -0.5442, -0.7504), (0.5575, -0.6119, -1.181), (0.6394, -0.7046, -1.454), (0.6936, -0.9891, -1.961), (0.5045, -0.6687, -0.04099), (0.639, -0.5882, -0.6131), (0.5992, -0.6321, -0.9624), (0.7009, -0.9257, 0.1536), (0.682, -0.8193, -0.4128), (0.5607, -0.8904, -0.621), (0.8841, -1.288, -0.3487), (0.1566, -1.438, 0.6233), (0.3285, -0.9652, 0.5128), (0.6007, -1.433, 0.4522), (0.8748, -1.412, -0.04777), (0.8308, -1.186, -5.359), (0.538, -1.333, -5.096), (0.8078, -1.294, -5.235), (0.1547, -1.148, -4.435), (0.3797, -1.249, -4.695), (0.3632, -1.565, -4.347), (0.4651, -1.557, -4.534), (0.5486, -1.443, -4.979), (0.6464, -1.52, -4.377), (0.6808, -1.071, -4.216), (0.745, -1.334, -4.994), (0.002946, -1.415, -3.308), (0.2412, -1.443, -3.988), (0.3604, -1.687, -3.664), (0.6121, -1.54, -3.845), (0.5172, -1.697, -3.536), (0.1438, -1.793, -2.295), (0.6006, -1.665, -2.547), (0.4999, -1.809, -2.494), (-0.03236, -1.875, -1.162), (0.2072, -1.934, -1.414), (0.1031, -1.977, -0.7769), (0.5026, -2.06, -1.057), (0.5648, -1.844, -1.64), (0.4961, -1.864, -1.02), (0.546, -1.93, -1.272), (0.265, -2.078, -1.003), (0.4054, -2.085, -0.224), (0.512, -1.786, -0.7654), (0.5463, -2.074, -0.7343), (0.6935, -1.774, -0.4808), (-0.1658, -1.679, 0.4016), (0.2716, -1.877, 0.3667), (0.6627, -1.85, 0.003489), (2.361, 0.2177, -4.567), (3.844, 0.06624, -5.476), (3.79, -0.1616, -5.348), (5.527, 0.2057, -6.058), (4.787, 0.2899, -5.845), (4.52, -0.0549, -5.714), (5.69, 0.1566, -6.063), (6.044, -0.2056, -6.071), (6.04, 0.3879, -6.216), (6.059, 0.0101, -6.236), (6.402, 0.1635, -6.259), (3.103, 0.363, -4.904), (3.933, 0.4774, -5.362), (4.404, 0.5364, -5.558), (5.455, 0.5809, -5.862), (6.062, 0.7381, -5.969), (6.153, 0.9073, -5.647), (6.408, 0.6658, -6.05), (1.266, -0.327, -3.492), (1.244, -0.1128, -3.37), (2.054, -0.4594, -4.316), (1.863, -0.02883, -4.335), (1.689, -0.1467, -4.072), (1.841, 0.1724, -4.235), (1.41, -0.2796, -3.871), (1.928, -0.4999, -4.155), (1.514, -0.4375, -3.94), (2.061, -0.3976, -3.99), (1.413, -0.3848, -3.658), (1.747, -0.01787, -3.59), (2.766, -0.1274, -4.837), (2.646, 0.01806, -4.794), (2.408, -0.2535, -4.543), (2.821, -0.4581, -4.638), (2.906, -0.4989, -4.493), (2.323, -0.2684, -4.214), (2.776, -0.0164, -4.191), (2.364, 0.3209, -3.972), (3.384, -0.3423, -4.445), (2.606, -0.406, -4.23), (3.048, -0.3794, -4.422), (2.231, 0.08556, -3.924), (3.953, -0.3657, -5.23), (3.529, -0.4064, -4.946), (3.888, -0.4617, -4.829), (3.929, -0.3186, -4.709), (4.793, -0.3458, -5.584), (4.949, -0.2862, -5.761), (5.274, -0.4914, -5.609), (5.189, -0.4957, -5.306), (4.744, -0.3881, -5.054), (4.336, 0.1305, -4.611), (5.617, -0.2764, -5.89), (5.943, -0.4302, -5.686), (5.499, -0.5178, -5.395), (5.218, -0.3114, -5.265), (5.584, 0.4988, -5.05), (5.748, -0.3091, -5.341), (5.529, -0.2161, -5.349), (5.933, 0.001579, -5.077), (6.335, -0.2031, -5.991), (6.667, 0.3654, -5.933), (6.527, -0.1112, -5.924), (6.307, -0.2449, -5.515), (6.648, 0.284, -5.475), (6.251, 0.1948, -5.054), (1.334, 0.2162, -3.465), (1.358, 0.2021, -3.34), (1.439, 0.3252, -3.617), (1.716, 0.2189, -3.941), (2.077, 0.5594, -3.869), (2.162, 0.4339, -3.693), (1.74, 0.4216, -3.642), (2.242, 0.02198, -3.887), (1.648, 0.2886, -3.494), (3.378, 0.5406, -4.902), (3.693, 0.7226, -4.592), (2.382, 0.4418, -4.223), (2.721, 0.6388, -4.119), (3.119, 0.6278, -4.084), (2.872, 0.5577, -3.986), (2.656, 0.4533, -3.904), (3.887, 0.5513, -4.325), (3.395, 0.4777, -4.115), (3.949, 0.7091, -4.379), (4.991, 0.8708, -5.264), (5.273, 0.9893, -4.994), (5.099, 0.8863, -4.755), (4.757, 0.7165, -4.607), (5.377, 0.7331, -4.912), (5.099, 0.7926, -4.716), (5.481, 0.9206, -5.294), (6.059, 0.953, -5.13), (5.764, 0.7517, -4.915), (5.566, 0.9397, -4.828), (5.952, 0.3467, -4.929), (6.335, 0.6581, -5.102), (6.542, 0.7737, -5.563)], [], [(2, 1, 0), (2, 0, 3), (4, 2, 3), (7, 8, 10), (6, 10, 56), (9, 6, 11), (12, 6, 56), (12, 56, 13), (15, 1, 2), (77, 15, 16), (15, 2, 4), (16, 15, 4), (17, 3, 5), (17, 4, 3), (16, 17, 18), (9, 17, 5), (19, 18, 17), (19, 17, 9), (21, 20, 9), (24, 26, 25), (25, 26, 28), (27, 29, 26), (26, 29, 28), (25, 28, 30), (22, 29, 27), (29, 33, 32), (34, 32, 33), (31, 32, 35), (1, 24, 0), (44, 0, 36), (36, 24, 25), (39, 38, 37), (42, 40, 41), (38, 42, 41), (45, 44, 40), (47, 45, 40), (48, 45, 47), (48, 46, 45), (49, 48, 47), (50, 7, 44), (44, 45, 50), (46, 48, 54), (55, 46, 54), (60, 52, 53), (60, 59, 52), (66, 59, 62), (63, 62, 93), (13, 56, 64), (65, 13, 64), (67, 65, 64), (64, 57, 66), (66, 57, 59), (64, 66, 67), (70, 26, 24), (73, 70, 71), (74, 72, 73), (73, 69, 74), (75, 69, 73), (34, 33, 68), (75, 76, 69), (70, 24, 77), (78, 75, 73), (78, 80, 75), (81, 42, 38), (81, 43, 42), (83, 84, 82), (84, 43, 80), (84, 49, 43), (83, 16, 18), (85, 83, 18), (84, 83, 85), (87, 85, 86), (54, 48, 49), (55, 49, 84), (55, 84, 87), (85, 18, 19), (89, 85, 20), (88, 61, 58), (89, 91, 86), (89, 90, 91), (88, 58, 46), (91, 88, 87), (90, 93, 91), (93, 90, 63), (14, 65, 94), (14, 94, 20), (90, 89, 94), (92, 94, 67), (97, 95, 98), (97, 98, 142), (99, 142, 100), (99, 100, 101), (101, 100, 147), (102, 101, 105), (106, 96, 95), (106, 95, 97), (107, 106, 97), (108, 170, 107), (170, 106, 107), (109, 97, 99), (109, 107, 97), (108, 107, 109), (110, 108, 109), (104, 112, 113), (117, 116, 119), (122, 117, 120), (120, 121, 114), (125, 123, 124), (126, 123, 125), (96, 116, 95), (106, 116, 96), (136, 95, 127), (128, 116, 117), (127, 116, 128), (134, 129, 132), (132, 133, 131), (135, 132, 174), (136, 127, 128), (137, 136, 129), (134, 137, 129), (138, 137, 134), (134, 132, 135), (141, 142, 136), (136, 137, 141), (146, 137, 138), (100, 142, 141), (143, 144, 149), (151, 150, 152), (149, 144, 145), (150, 145, 146), (151, 149, 150), (155, 154, 156), (105, 147, 157), (103, 105, 157), (158, 103, 157), (157, 148, 153), (157, 153, 159), (159, 153, 155), (160, 115, 121), (161, 115, 160), (162, 116, 106), (162, 118, 116), (164, 162, 163), (165, 118, 166), (166, 168, 165), (125, 124, 161), (168, 125, 161), (169, 125, 168), (169, 168, 166), (163, 162, 170), (131, 130, 172), (171, 175, 164), (171, 173, 175), (130, 126, 167), (174, 132, 131), (175, 131, 172), (174, 131, 175), (175, 169, 166), (173, 174, 175), (140, 134, 135), (177, 135, 173), (182, 140, 177), (178, 176, 110), (178, 177, 176), (180, 178, 179), (180, 177, 178), (182, 139, 140), (180, 182, 177), (178, 110, 111), (183, 179, 112), (152, 146, 181), (183, 185, 179), (181, 146, 182), (185, 181, 182), (181, 185, 184), (186, 156, 184), (104, 158, 187), (158, 159, 187), (186, 187, 159), (188, 219, 220), (219, 188, 189), (195, 191, 189), (196, 195, 197), (198, 197, 195), (282, 200, 198), (197, 199, 201), (201, 199, 200), (202, 220, 254), (190, 188, 202), (190, 202, 262), (262, 203, 190), (204, 190, 203), (205, 192, 204), (205, 206, 207), (207, 206, 272), (212, 211, 213), (209, 217, 210), (216, 260, 218), (216, 228, 260), (221, 219, 231), (221, 220, 219), (221, 222, 211), (214, 211, 222), (222, 227, 226), (226, 227, 224), (227, 235, 229), (227, 222, 233), (232, 234, 233), (238, 239, 234), (230, 191, 193), (236, 237, 193), (238, 232, 237), (238, 242, 274), (196, 197, 201), (193, 194, 196), (236, 193, 196), (240, 236, 201), (242, 236, 241), (245, 242, 241), (201, 200, 248), (247, 248, 200), (243, 240, 248), (243, 248, 249), (243, 249, 250), (250, 246, 243), (251, 253, 252), (251, 210, 253), (254, 213, 255), (254, 256, 263), (213, 215, 252), (255, 213, 252), (252, 215, 251), (210, 217, 253), (217, 218, 261), (217, 261, 253), (254, 263, 262), (264, 263, 256), (256, 257, 264), (227, 229, 224), (228, 225, 259), (225, 224, 265), (259, 225, 265), (257, 259, 266), (262, 267, 203), (263, 264, 262), (264, 269, 267), (233, 268, 235), (235, 269, 266), (268, 274, 269), (203, 267, 270), (271, 270, 267), (270, 271, 272), (239, 274, 268), (273, 274, 276), (270, 272, 206), (272, 278, 207), (245, 279, 275), (277, 273, 280), (275, 279, 280), (275, 280, 276), (281, 284, 280), (244, 246, 281), (246, 250, 281), (247, 200, 282), (247, 282, 283), (282, 207, 283), (249, 247, 283), (284, 249, 283), (278, 284, 283), (289, 290, 286), (287, 286, 290), (293, 291, 288), (294, 293, 295), (291, 294, 292), (286, 316, 296), (286, 296, 297), (297, 296, 360), (289, 286, 298), (298, 297, 360), (298, 360, 370), (299, 289, 298), (300, 288, 299), (300, 299, 301), (301, 299, 376), (306, 305, 307), (311, 309, 307), (303, 313, 352), (312, 358, 314), (312, 326, 358), (316, 306, 285), (317, 315, 328), (317, 316, 315), (318, 319, 305), (310, 305, 319), (319, 325, 324), (325, 319, 323), (324, 325, 321), (328, 287, 327), (318, 317, 328), (329, 328, 327), (329, 330, 323), (323, 368, 325), (327, 287, 331), (331, 287, 290), (333, 334, 331), (335, 329, 334), (335, 340, 373), (337, 291, 292), (331, 332, 337), (338, 337, 292), (343, 334, 339), (345, 292, 294), (345, 295, 347), (347, 295, 346), (347, 346, 349), (348, 338, 345), (348, 345, 347), (348, 347, 349), (348, 349, 350), (309, 303, 351), (351, 303, 304), (351, 304, 352), (308, 307, 354), (308, 355, 362), (354, 353, 357), (354, 357, 355), (353, 351, 357), (303, 352, 304), (351, 352, 359), (351, 359, 357), (357, 359, 356), (285, 306, 308), (308, 362, 285), (285, 362, 360), (363, 362, 355), (363, 365, 364), (325, 365, 321), (325, 368, 365), (326, 322, 356), (322, 321, 366), (356, 322, 366), (355, 356, 365), (323, 367, 368), (368, 369, 364), (367, 373, 369), (360, 361, 370), (361, 369, 370), (336, 373, 367), (372, 373, 375), (370, 376, 299), (370, 371, 376), (376, 377, 301), (343, 341, 374), (371, 372, 379), (374, 341, 378), (374, 379, 375), (378, 381, 379), (372, 375, 379), (378, 342, 380), (346, 302, 382), (302, 301, 382), (349, 346, 382), (381, 349, 382), (377, 381, 382), (3, 7, 6), (7, 3, 0), (5, 3, 6), (9, 5, 6), (6, 7, 10), (11, 6, 12), (11, 12, 13), (14, 11, 13), (15, 77, 1), (16, 4, 17), (9, 20, 19), (85, 19, 20), (21, 9, 11), (21, 11, 14), (21, 14, 20), (27, 23, 22), (33, 22, 23), (28, 29, 32), (30, 28, 32), (33, 29, 22), (34, 35, 32), (0, 24, 36), (44, 36, 40), (36, 25, 30), (36, 30, 40), (77, 16, 82, 71), (37, 41, 32), (31, 37, 32), (38, 41, 37), (42, 43, 47), (39, 37, 31), (42, 47, 40), (43, 49, 47), (7, 0, 44), (8, 7, 50), (53, 51, 50), (53, 52, 51), (50, 45, 53), (46, 53, 45), (58, 53, 46), (10, 8, 50), (51, 56, 10), (51, 10, 50), (57, 56, 51), (57, 51, 52), (59, 57, 52), (58, 60, 53), (61, 60, 58), (60, 62, 59), (62, 63, 66), (64, 56, 57), (63, 67, 66), (68, 23, 27), (68, 33, 23), (70, 72, 26), (73, 72, 70), (74, 27, 26), (72, 74, 26), (74, 68, 27), (74, 69, 68), (30, 32, 41, 40), (69, 34, 68), (76, 35, 34), (76, 39, 35), (69, 76, 34), (77, 24, 1), (77, 71, 70), (61, 88, 91, 60), (78, 73, 71), (79, 38, 39), (76, 79, 39), (81, 38, 79), (76, 81, 79), (75, 81, 76), (75, 80, 81), (35, 39, 31), (83, 82, 16), (82, 78, 71), (82, 80, 78), (84, 80, 82), (80, 43, 81), (85, 87, 84), (88, 46, 55), (49, 55, 54), (87, 88, 55), (85, 89, 86), (86, 91, 87), (60, 91, 93, 62), (99, 101, 111, 109), (90, 92, 63), (65, 14, 13), (94, 89, 20), (94, 65, 67), (92, 90, 94), (92, 67, 63), (99, 97, 142), (102, 105, 103), (104, 102, 103), (105, 101, 147), (101, 102, 113, 111), (111, 110, 109), (112, 178, 111), (124, 123, 122, 120), (104, 113, 102), (113, 112, 111), (121, 115, 114), (124, 114, 115), (118, 119, 116), (118, 121, 119), (120, 117, 119), (120, 119, 121), (122, 123, 133, 132), (124, 120, 114), (95, 116, 127), (136, 128, 129), (128, 117, 122), (129, 128, 132), (128, 122, 132), (154, 149, 184, 156), (130, 133, 123), (126, 130, 123), (131, 133, 130), (98, 95, 136), (140, 138, 134), (142, 98, 136), (144, 143, 141), (141, 137, 144), (145, 144, 137), (146, 145, 137), (139, 146, 138), (147, 100, 141), (143, 147, 141), (148, 147, 143), (148, 143, 149), (153, 148, 149), (150, 149, 145), (153, 149, 154), (155, 153, 154), (157, 147, 148), (158, 157, 159), (161, 124, 115), (164, 118, 162), (166, 118, 164), (118, 165, 121), (165, 160, 121), (165, 161, 160), (168, 161, 165), (169, 167, 125), (170, 162, 106), (176, 163, 170), (171, 164, 163), (164, 175, 166), (172, 130, 167), (169, 172, 167), (169, 175, 172), (126, 125, 167), (108, 176, 170), (176, 171, 163), (176, 173, 171), (177, 173, 176), (140, 139, 138), (173, 135, 174), (177, 140, 135), (110, 176, 108), (182, 146, 139), (180, 185, 182), (112, 179, 178), (152, 150, 146), (181, 151, 152), (179, 185, 180), (183, 184, 185), (184, 149, 151), (181, 184, 151), (186, 184, 183), (195, 205, 208, 198), (104, 103, 158), (104, 187, 112), (187, 183, 112), (187, 186, 183), (186, 159, 155), (156, 186, 155), (191, 219, 189), (190, 189, 188), (194, 193, 191), (195, 189, 192), (196, 191, 195), (194, 191, 196), (198, 199, 197), (200, 199, 198), (202, 188, 220), (262, 202, 254), (204, 192, 189), (204, 189, 190), (204, 203, 270), (205, 195, 192), (206, 205, 204), (270, 206, 204), (226, 216, 214, 222), (208, 282, 198), (205, 207, 208), (215, 209, 210), (213, 214, 215), (211, 214, 213), (209, 215, 214), (216, 209, 214), (217, 209, 216), (218, 217, 216), (254, 220, 212), (220, 221, 212), (221, 211, 212), (222, 221, 231), (225, 223, 224), (252, 258, 257, 255), (216, 226, 223), (216, 223, 228), (223, 226, 224), (228, 223, 225), (230, 219, 191), (230, 231, 219), (232, 222, 231), (233, 222, 232), (232, 238, 234), (227, 233, 235), (233, 234, 268), (193, 237, 230), (237, 231, 230), (232, 231, 237), (242, 238, 237), (239, 238, 274), (201, 236, 196), (240, 241, 236), (242, 237, 236), (243, 241, 240), (244, 241, 243), (245, 241, 244), (246, 244, 243), (248, 240, 201), (249, 248, 247), (251, 215, 210), (254, 212, 213), (254, 255, 256), (261, 259, 257, 258), (255, 257, 256), (218, 260, 261), (252, 253, 261), (258, 252, 261), (261, 260, 259), (260, 228, 259), (281, 279, 245, 244), (265, 224, 229), (259, 265, 266), (264, 257, 266), (265, 229, 266), (262, 264, 267), (269, 264, 266), (234, 239, 268), (229, 235, 266), (235, 268, 269), (267, 269, 273), (271, 267, 273), (274, 242, 275), (274, 275, 276), (273, 269, 274), (272, 271, 277), (278, 272, 277), (242, 245, 275), (277, 271, 273), (277, 280, 278), (303, 309, 311, 313), (279, 281, 280), (278, 280, 284), (276, 280, 273), (281, 250, 284), (282, 208, 207), (283, 207, 278), (250, 249, 284), (286, 287, 315), (316, 286, 315), (289, 288, 290), (288, 291, 290), (332, 290, 291), (337, 332, 291), (293, 294, 291), (296, 316, 285), (360, 296, 285), (298, 286, 297), (299, 288, 289), (370, 299, 298), (300, 293, 288), (295, 293, 302), (302, 293, 300), (306, 307, 308), (307, 310, 311), (305, 310, 307), (324, 312, 310, 319), (313, 311, 310), (312, 313, 310), (314, 313, 312), (316, 317, 306), (318, 305, 317), (317, 305, 306), (319, 318, 328), (322, 320, 321), (309, 353, 354, 307), (312, 324, 320), (312, 320, 326), (320, 324, 321), (326, 320, 322), (328, 315, 287), (329, 319, 328), (323, 319, 329), (330, 329, 335), (323, 330, 367), (331, 290, 332), (331, 329, 327), (334, 329, 331), (335, 334, 340), (330, 335, 336), (336, 335, 373), (333, 331, 337), (338, 333, 337), (339, 334, 333), (338, 339, 333), (348, 339, 338), (343, 340, 334), (342, 339, 348), (343, 339, 342), (344, 342, 348), (345, 294, 295), (345, 338, 292), (344, 348, 350), (353, 309, 351), (308, 354, 355), (378, 341, 343, 342), (355, 357, 356), (352, 313, 314), (314, 358, 359), (352, 314, 359), (359, 358, 356), (358, 326, 356), (360, 362, 361), (366, 321, 365), (356, 366, 365), (363, 355, 365), (362, 363, 361), (361, 363, 364), (361, 364, 369), (330, 336, 367), (365, 368, 364), (368, 367, 369), (370, 369, 372), (371, 370, 372), (373, 340, 374), (373, 374, 375), (372, 369, 373), (377, 376, 371), (340, 343, 374), (371, 379, 377), (374, 378, 379), (377, 379, 381), (380, 342, 344), (378, 380, 381), (344, 350, 380), (346, 295, 302), (302, 300, 301), (382, 301, 377), (350, 349, 381), (380, 350, 381)])
me_icosphere.materials.append(mat_material_002)
me_icosphere.remesh_voxel_size = 0.126
me_icosphere.use_mirror_y = True
me_icosphere.update()

# ---- objects
ob_roundcube_002 = bpy.data.objects.new('Roundcube.002', me_roundcube_002)
ob_sphere = bpy.data.objects.new('Sphere', me_sphere_001)
ob_icosphere = bpy.data.objects.new('Icosphere', me_icosphere)

# ---- transforms, parenting, visibility, modifiers, constraints
ob_roundcube_002.location = (0.0, 0.0, 0.0)
ob_roundcube_002.use_mesh_mirror_y = True
ob_sphere.location = (-3.594, -0.4122, 0.8842)
ob_sphere.rotation_euler = (0.9977, -0.01345, -0.1305)
ob_sphere.scale = (0.4942, 0.3937, 0.3592)
ob_icosphere.location = (-4.079, 0.06642, 0.709)
ob_icosphere.rotation_euler = (-0.05614, -0.05566, 0.02177)
ob_icosphere.scale = (0.06711, 0.09706, 0.06849)
ob_icosphere.use_mesh_mirror_y = True

# ---- collection membership
col_collection.objects.link(ob_roundcube_002)
col_collection.objects.link(ob_sphere)
col_collection.objects.link(ob_icosphere)

# ---- scene / render settings (as saved in the file)
scene.frame_start = 1; scene.frame_end = 250; scene.frame_set(1)
scene.render.engine = 'BLENDER_EEVEE_NEXT'
scene.cycles.sampling_pattern = 'TABULATED_SOBOL'
scene.cycles.use_light_tree = False
scene.eevee.ray_tracing_options.trace_max_roughness = 0.0
scene.view_settings.view_transform = 'Filmic'
bpy.context.view_layer.update()

# ---- added for rendering (the .blend has no active camera and no usable light): camera, sun
cam_auto = bpy.data.cameras.new('AutoCamera')
cam_auto.lens = 50.0
cam_auto.sensor_width = 36.0
cam_auto.clip_end = 1000.0
ob_auto_camera = bpy.data.objects.new('AutoCamera', cam_auto)
scene.collection.objects.link(ob_auto_camera)
ob_auto_camera.location = (8.92378, -10.6478, 7.01812)
ob_auto_camera.rotation_euler = (1.09748, -7.21219e-08, 0.694738)
scene.camera = ob_auto_camera
light_auto_sun = bpy.data.lights.new('AutoSun', 'SUN')
light_auto_sun.energy = 3.0
light_auto_sun.angle = 0.0523599
ob_auto_sun = bpy.data.objects.new('AutoSun', light_auto_sun)
scene.collection.objects.link(ob_auto_sun)
ob_auto_sun.rotation_euler = (0.872665, 0.174533, 0.523599)
bpy.context.view_layer.update()
